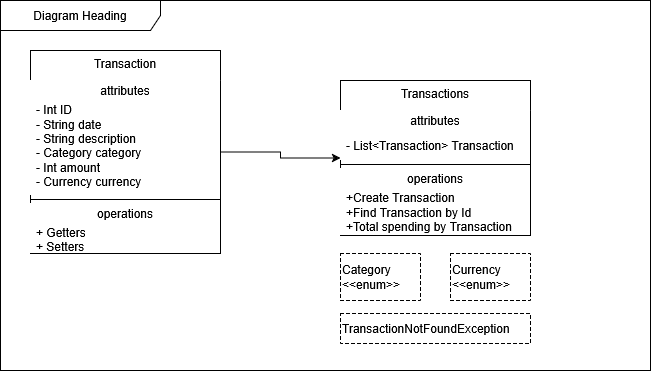

The diagram above was exported from draw.io. Its source (the exported page's mxGraphModel, read from the mxfile embedded in the PNG):
<mxGraphModel dx="975" dy="537" grid="1" gridSize="10" guides="1" tooltips="1" connect="1" arrows="1" fold="1" page="1" pageScale="1" pageWidth="850" pageHeight="1100" math="0" shadow="0">
  <root>
    <mxCell id="0" />
    <mxCell id="1" parent="0" />
    <mxCell id="08boNYHDagBPegpyEOLA-26" edge="1" parent="1" source="08boNYHDagBPegpyEOLA-5" style="edgeStyle=orthogonalEdgeStyle;rounded=0;orthogonalLoop=1;jettySize=auto;html=1;exitX=1;exitY=0.5;exitDx=0;exitDy=0;entryX=0;entryY=0.5;entryDx=0;entryDy=0;" target="08boNYHDagBPegpyEOLA-13">
      <mxGeometry relative="1" as="geometry" />
    </mxCell>
    <mxCell id="08boNYHDagBPegpyEOLA-5" parent="1" style="swimlane;fontStyle=0;align=center;verticalAlign=top;childLayout=stackLayout;horizontal=1;startSize=30;horizontalStack=0;resizeParent=1;resizeParentMax=0;resizeLast=0;collapsible=0;marginBottom=0;html=1;whiteSpace=wrap;" value="Transaction" vertex="1">
      <mxGeometry height="203" width="190" x="70" y="160" as="geometry" />
    </mxCell>
    <mxCell id="08boNYHDagBPegpyEOLA-6" parent="08boNYHDagBPegpyEOLA-5" style="text;html=1;strokeColor=none;fillColor=default;align=center;verticalAlign=middle;spacingLeft=4;spacingRight=4;overflow=hidden;rotatable=0;points=[[0,0.5],[1,0.5]];portConstraint=eastwest;whiteSpace=wrap;" value="attributes" vertex="1">
      <mxGeometry height="20" width="190" y="30" as="geometry" />
    </mxCell>
    <mxCell id="08boNYHDagBPegpyEOLA-7" parent="08boNYHDagBPegpyEOLA-5" style="text;html=1;strokeColor=none;fillColor=default;align=left;verticalAlign=middle;spacingLeft=4;spacingRight=4;overflow=hidden;rotatable=0;points=[[0,0.5],[1,0.5]];portConstraint=eastwest;whiteSpace=wrap;" value="&lt;div&gt;- Int ID&lt;/div&gt;&lt;div&gt;- String date&lt;/div&gt;&lt;div&gt;- String description&lt;/div&gt;&lt;div&gt;- Category category&lt;/div&gt;&lt;div&gt;- Int amount&lt;/div&gt;&lt;div&gt;- Currency currency&lt;/div&gt;&lt;div&gt;&lt;br&gt;&lt;/div&gt;" vertex="1">
      <mxGeometry height="95" width="190" y="50" as="geometry" />
    </mxCell>
    <mxCell id="08boNYHDagBPegpyEOLA-10" parent="08boNYHDagBPegpyEOLA-5" style="line;strokeWidth=1;fillColor=default;align=left;verticalAlign=middle;spacingTop=-1;spacingLeft=3;spacingRight=3;rotatable=0;labelPosition=right;points=[];portConstraint=eastwest;" value="" vertex="1">
      <mxGeometry height="8" width="190" y="145" as="geometry" />
    </mxCell>
    <mxCell id="08boNYHDagBPegpyEOLA-11" parent="08boNYHDagBPegpyEOLA-5" style="text;html=1;strokeColor=none;fillColor=default;align=center;verticalAlign=middle;spacingLeft=4;spacingRight=4;overflow=hidden;rotatable=0;points=[[0,0.5],[1,0.5]];portConstraint=eastwest;whiteSpace=wrap;" value="&lt;div&gt;operations&lt;/div&gt;" vertex="1">
      <mxGeometry height="20" width="190" y="153" as="geometry" />
    </mxCell>
    <mxCell id="08boNYHDagBPegpyEOLA-27" parent="08boNYHDagBPegpyEOLA-5" style="text;html=1;strokeColor=none;fillColor=default;align=left;verticalAlign=middle;spacingLeft=4;spacingRight=4;overflow=hidden;rotatable=0;points=[[0,0.5],[1,0.5]];portConstraint=eastwest;whiteSpace=wrap;" value="&lt;div&gt;+ Getters&lt;/div&gt;&lt;div&gt;+ Setters&lt;/div&gt;" vertex="1">
      <mxGeometry height="30" width="190" y="173" as="geometry" />
    </mxCell>
    <mxCell id="08boNYHDagBPegpyEOLA-13" parent="1" style="swimlane;fontStyle=0;align=center;verticalAlign=top;childLayout=stackLayout;horizontal=1;startSize=30;horizontalStack=0;resizeParent=1;resizeParentMax=0;resizeLast=0;collapsible=0;marginBottom=0;html=1;whiteSpace=wrap;" value="Transactions" vertex="1">
      <mxGeometry height="155" width="190" x="380" y="190" as="geometry" />
    </mxCell>
    <mxCell id="08boNYHDagBPegpyEOLA-14" parent="08boNYHDagBPegpyEOLA-13" style="text;html=1;strokeColor=none;fillColor=default;align=center;verticalAlign=middle;spacingLeft=4;spacingRight=4;overflow=hidden;rotatable=0;points=[[0,0.5],[1,0.5]];portConstraint=eastwest;whiteSpace=wrap;" value="attributes" vertex="1">
      <mxGeometry height="20" width="190" y="30" as="geometry" />
    </mxCell>
    <mxCell id="08boNYHDagBPegpyEOLA-15" parent="08boNYHDagBPegpyEOLA-13" style="text;html=1;strokeColor=none;fillColor=default;align=left;verticalAlign=middle;spacingLeft=4;spacingRight=4;overflow=hidden;rotatable=0;points=[[0,0.5],[1,0.5]];portConstraint=eastwest;whiteSpace=wrap;" value="- List&amp;lt;Transaction&amp;gt; Transaction" vertex="1">
      <mxGeometry height="30" width="190" y="50" as="geometry" />
    </mxCell>
    <mxCell id="08boNYHDagBPegpyEOLA-16" parent="08boNYHDagBPegpyEOLA-13" style="line;strokeWidth=1;fillColor=default;align=left;verticalAlign=middle;spacingTop=-1;spacingLeft=3;spacingRight=3;rotatable=0;labelPosition=right;points=[];portConstraint=eastwest;" value="" vertex="1">
      <mxGeometry height="8" width="190" y="80" as="geometry" />
    </mxCell>
    <mxCell id="08boNYHDagBPegpyEOLA-17" parent="08boNYHDagBPegpyEOLA-13" style="text;html=1;strokeColor=none;fillColor=default;align=center;verticalAlign=middle;spacingLeft=4;spacingRight=4;overflow=hidden;rotatable=0;points=[[0,0.5],[1,0.5]];portConstraint=eastwest;whiteSpace=wrap;" value="operations" vertex="1">
      <mxGeometry height="20" width="190" y="88" as="geometry" />
    </mxCell>
    <mxCell id="08boNYHDagBPegpyEOLA-18" parent="08boNYHDagBPegpyEOLA-13" style="text;html=1;strokeColor=none;fillColor=default;align=left;verticalAlign=middle;spacingLeft=4;spacingRight=4;overflow=hidden;rotatable=0;points=[[0,0.5],[1,0.5]];portConstraint=eastwest;whiteSpace=wrap;" value="&lt;div&gt;+Create Transaction&lt;/div&gt;&lt;div&gt;+Find Transaction by Id&lt;/div&gt;&lt;div&gt;+Total spending by Transaction&lt;/div&gt;&lt;div&gt;&lt;br&gt;&lt;/div&gt;" vertex="1">
      <mxGeometry height="47" width="190" y="108" as="geometry" />
    </mxCell>
    <mxCell id="08boNYHDagBPegpyEOLA-38" parent="1" style="shape=umlFrame;whiteSpace=wrap;html=1;pointerEvents=0;recursiveResize=0;container=1;collapsible=0;width=160;" value="Diagram Heading" vertex="1">
      <mxGeometry height="370" width="650" x="40" y="110" as="geometry" />
    </mxCell>
    <mxCell id="08boNYHDagBPegpyEOLA-35" parent="08boNYHDagBPegpyEOLA-38" style="shape=partialRectangle;html=1;top=1;align=left;dashed=1;" value="&lt;div&gt;Category&lt;/div&gt;&lt;div&gt;&amp;lt;&amp;lt;enum&amp;gt;&amp;gt;&lt;/div&gt;" vertex="1">
      <mxGeometry height="47" width="80" x="340" y="253" as="geometry" />
    </mxCell>
    <mxCell id="08boNYHDagBPegpyEOLA-36" parent="08boNYHDagBPegpyEOLA-38" style="shape=partialRectangle;html=1;top=1;align=left;dashed=1;" value="&lt;div&gt;Currency&lt;/div&gt;&lt;div&gt;&amp;lt;&amp;lt;enum&amp;gt;&amp;gt;&lt;/div&gt;" vertex="1">
      <mxGeometry height="47" width="80" x="450" y="253" as="geometry" />
    </mxCell>
    <mxCell id="08boNYHDagBPegpyEOLA-37" parent="08boNYHDagBPegpyEOLA-38" style="shape=partialRectangle;html=1;top=1;align=left;dashed=1;" value="TransactionNotFoundException" vertex="1">
      <mxGeometry height="30" width="190" x="340" y="313" as="geometry" />
    </mxCell>
  </root>
</mxGraphModel>